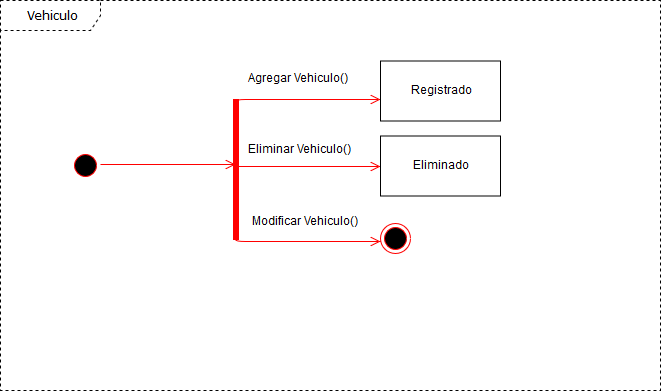

The diagram above was exported from draw.io. Its source (the exported page's mxGraphModel, read from the mxfile embedded in the PNG):
<mxGraphModel dx="1074" dy="591" grid="1" gridSize="10" guides="1" tooltips="1" connect="1" arrows="1" fold="1" page="1" pageScale="1" pageWidth="827" pageHeight="1169" math="0" shadow="0">
  <root>
    <mxCell id="nT3iRUoOB0llIL9nrX3U-0" />
    <mxCell id="nT3iRUoOB0llIL9nrX3U-1" parent="nT3iRUoOB0llIL9nrX3U-0" />
    <mxCell id="sVnLfSCZ6MOlC7PK2362-0" value="Vehiculo" style="shape=umlFrame;whiteSpace=wrap;html=1;rounded=1;shadow=0;comic=0;labelBackgroundColor=none;strokeColor=#000000;strokeWidth=1;fillColor=none;fontFamily=Verdana;fontSize=12;fontColor=#000000;align=center;dashed=1;width=100;height=30;" vertex="1" parent="nT3iRUoOB0llIL9nrX3U-1">
      <mxGeometry x="10" y="28" width="660" height="390" as="geometry" />
    </mxCell>
    <mxCell id="NmNNYojy9olcRT4SauKU-0" value="" style="shape=line;html=1;strokeWidth=6;strokeColor=#ff0000;rotation=-90;" vertex="1" parent="nT3iRUoOB0llIL9nrX3U-1">
      <mxGeometry x="175" y="192" width="141" height="10" as="geometry" />
    </mxCell>
    <mxCell id="NmNNYojy9olcRT4SauKU-1" value="" style="edgeStyle=orthogonalEdgeStyle;html=1;verticalAlign=bottom;endArrow=open;endSize=8;strokeColor=#ff0000;exitX=0.933;exitY=0.35;exitDx=0;exitDy=0;exitPerimeter=0;entryX=0;entryY=0.642;entryDx=0;entryDy=0;entryPerimeter=0;" edge="1" parent="nT3iRUoOB0llIL9nrX3U-1" source="NmNNYojy9olcRT4SauKU-0" target="NmNNYojy9olcRT4SauKU-13">
      <mxGeometry relative="1" as="geometry">
        <mxPoint x="359" y="120" as="targetPoint" />
        <mxPoint x="245" y="121" as="sourcePoint" />
        <Array as="points">
          <mxPoint x="245" y="136" />
          <mxPoint x="245" y="127" />
        </Array>
      </mxGeometry>
    </mxCell>
    <mxCell id="NmNNYojy9olcRT4SauKU-2" value="" style="edgeStyle=orthogonalEdgeStyle;html=1;verticalAlign=bottom;endArrow=open;endSize=8;strokeColor=#ff0000;exitX=0.945;exitY=0.6;exitDx=0;exitDy=0;exitPerimeter=0;entryX=0;entryY=0.5;entryDx=0;entryDy=0;" edge="1" parent="nT3iRUoOB0llIL9nrX3U-1" target="NmNNYojy9olcRT4SauKU-14">
      <mxGeometry relative="1" as="geometry">
        <mxPoint x="359" y="193" as="targetPoint" />
        <mxPoint x="245" y="194" as="sourcePoint" />
        <Array as="points">
          <mxPoint x="320" y="194" />
          <mxPoint x="320" y="194" />
        </Array>
      </mxGeometry>
    </mxCell>
    <mxCell id="NmNNYojy9olcRT4SauKU-3" value="" style="edgeStyle=orthogonalEdgeStyle;html=1;verticalAlign=bottom;endArrow=open;endSize=8;strokeColor=#ff0000;exitX=0.945;exitY=0.6;exitDx=0;exitDy=0;exitPerimeter=0;entryX=0;entryY=0.5;entryDx=0;entryDy=0;" edge="1" parent="nT3iRUoOB0llIL9nrX3U-1">
      <mxGeometry relative="1" as="geometry">
        <mxPoint x="390" y="269" as="targetPoint" />
        <mxPoint x="245" y="265" as="sourcePoint" />
        <Array as="points">
          <mxPoint x="245" y="269" />
        </Array>
      </mxGeometry>
    </mxCell>
    <mxCell id="NmNNYojy9olcRT4SauKU-4" value="" style="ellipse;html=1;shape=startState;fillColor=#000000;strokeColor=#ff0000;" vertex="1" parent="nT3iRUoOB0llIL9nrX3U-1">
      <mxGeometry x="80" y="177.5" width="30" height="30" as="geometry" />
    </mxCell>
    <mxCell id="NmNNYojy9olcRT4SauKU-5" value="" style="edgeStyle=orthogonalEdgeStyle;html=1;verticalAlign=bottom;endArrow=open;endSize=8;strokeColor=#ff0000;" edge="1" parent="nT3iRUoOB0llIL9nrX3U-1" source="NmNNYojy9olcRT4SauKU-4">
      <mxGeometry relative="1" as="geometry">
        <mxPoint x="245" y="192" as="targetPoint" />
        <Array as="points">
          <mxPoint x="240" y="192" />
          <mxPoint x="245" y="192" />
        </Array>
      </mxGeometry>
    </mxCell>
    <mxCell id="NmNNYojy9olcRT4SauKU-9" value="Agregar Vehiculo()" style="text;html=1;resizable=0;points=[];autosize=1;align=left;verticalAlign=top;spacingTop=-4;" vertex="1" parent="nT3iRUoOB0llIL9nrX3U-1">
      <mxGeometry x="256" y="98" width="120" height="20" as="geometry" />
    </mxCell>
    <mxCell id="NmNNYojy9olcRT4SauKU-10" value="Eliminar Vehiculo()" style="text;html=1;resizable=0;points=[];autosize=1;align=left;verticalAlign=top;spacingTop=-4;" vertex="1" parent="nT3iRUoOB0llIL9nrX3U-1">
      <mxGeometry x="256" y="168.5" width="120" height="20" as="geometry" />
    </mxCell>
    <mxCell id="NmNNYojy9olcRT4SauKU-11" value="Modificar Vehiculo()" style="text;html=1;resizable=0;points=[];autosize=1;align=left;verticalAlign=top;spacingTop=-4;" vertex="1" parent="nT3iRUoOB0llIL9nrX3U-1">
      <mxGeometry x="260" y="240.5" width="120" height="20" as="geometry" />
    </mxCell>
    <mxCell id="NmNNYojy9olcRT4SauKU-13" value="Registrado" style="rounded=0;whiteSpace=wrap;html=1;" vertex="1" parent="nT3iRUoOB0llIL9nrX3U-1">
      <mxGeometry x="390" y="88.5" width="120" height="60" as="geometry" />
    </mxCell>
    <mxCell id="NmNNYojy9olcRT4SauKU-14" value="Eliminado" style="rounded=0;whiteSpace=wrap;html=1;" vertex="1" parent="nT3iRUoOB0llIL9nrX3U-1">
      <mxGeometry x="390" y="163.5" width="120" height="60" as="geometry" />
    </mxCell>
    <mxCell id="JBKdOOhRTtq7xzy_4XAo-0" value="" style="ellipse;html=1;shape=endState;fillColor=#000000;strokeColor=#ff0000;" vertex="1" parent="nT3iRUoOB0llIL9nrX3U-1">
      <mxGeometry x="390" y="251" width="30" height="30" as="geometry" />
    </mxCell>
  </root>
</mxGraphModel>